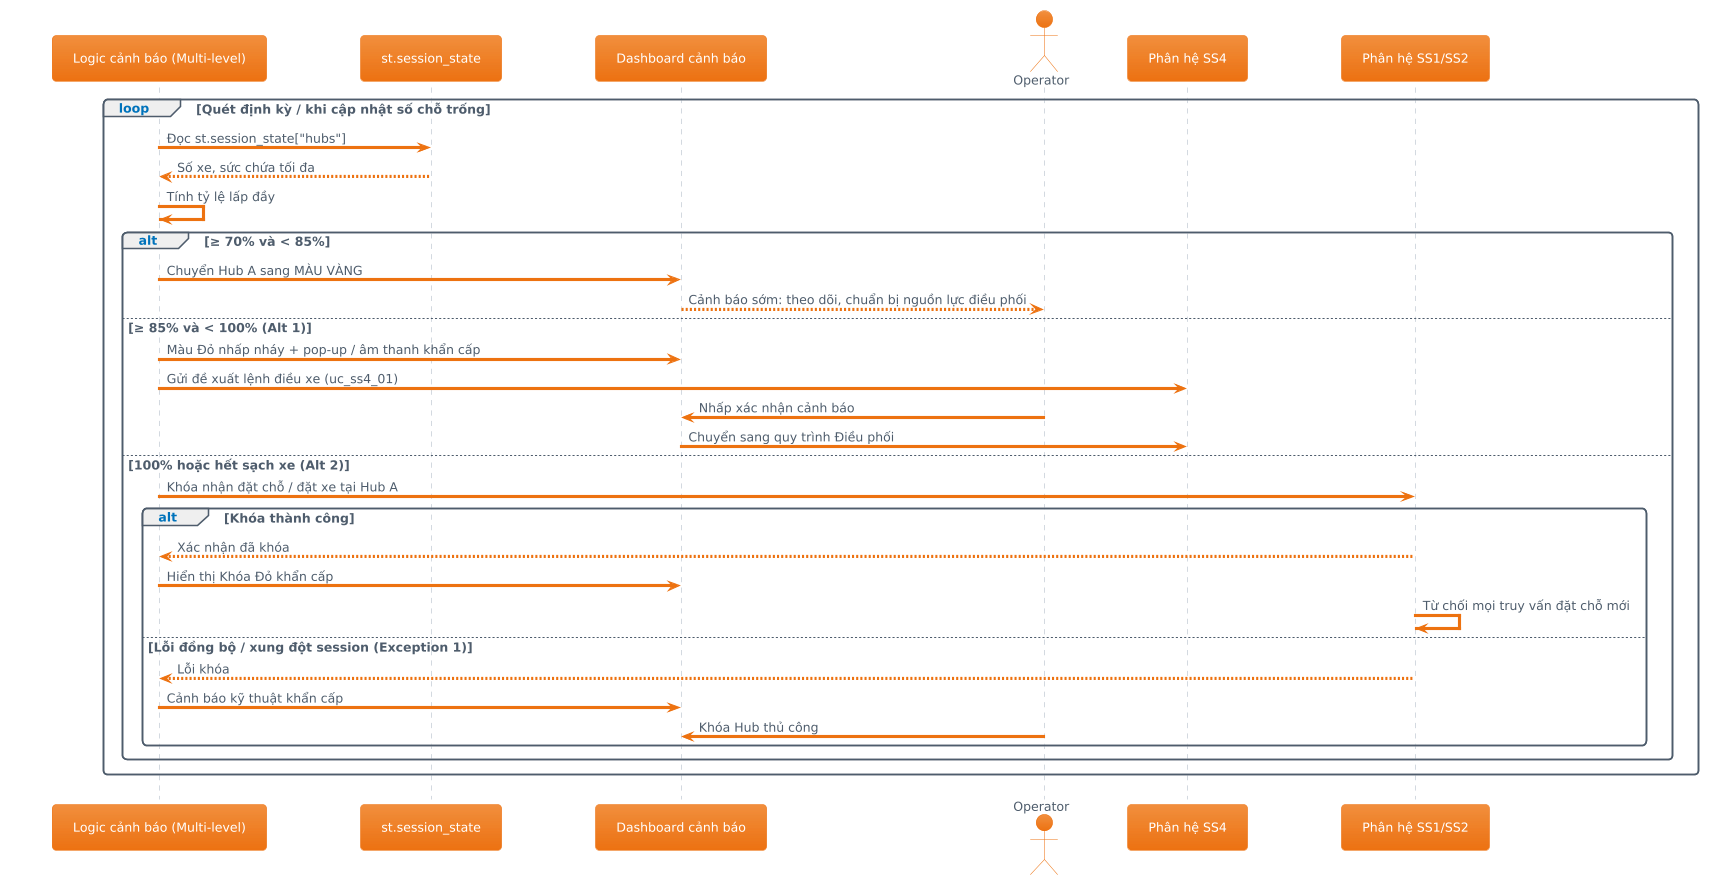

The diagram above was rendered by PlantUML. Its source (embedded in the PNG):
@startuml
!theme aws-orange
participant "Logic cảnh báo (Multi-level)" as Sys
participant "st.session_state" as SS
participant "Dashboard cảnh báo" as UI
actor "Operator" as Op
participant "Phân hệ SS4" as SS4
participant "Phân hệ SS1/SS2" as SS12

loop Quét định kỳ / khi cập nhật số chỗ trống
    Sys -> SS: Đọc st.session_state["hubs"]
    SS --> Sys: Số xe, sức chứa tối đa
    Sys -> Sys: Tính tỷ lệ lấp đầy
    
    alt ≥ 70% và < 85%
        Sys -> UI: Chuyển Hub A sang MÀU VÀNG
        UI --> Op: Cảnh báo sớm: theo dõi, chuẩn bị nguồn lực điều phối
    else ≥ 85% và < 100% (Alt 1)
        Sys -> UI: Màu Đỏ nhấp nháy + pop-up / âm thanh khẩn cấp
        Sys -> SS4: Gửi đề xuất lệnh điều xe (uc_ss4_01)
        Op -> UI: Nhấp xác nhận cảnh báo
        UI -> SS4: Chuyển sang quy trình Điều phối
    else 100% hoặc hết sạch xe (Alt 2)
        Sys -> SS12: Khóa nhận đặt chỗ / đặt xe tại Hub A
        
        alt Khóa thành công
            SS12 --> Sys: Xác nhận đã khóa
            Sys -> UI: Hiển thị Khóa Đỏ khẩn cấp
            SS12 -> SS12: Từ chối mọi truy vấn đặt chỗ mới
        else Lỗi đồng bộ / xung đột session (Exception 1)
            SS12 --> Sys: Lỗi khóa
            Sys -> UI: Cảnh báo kỹ thuật khẩn cấp
            Op -> UI: Khóa Hub thủ công
        end
    end
end
@enduml